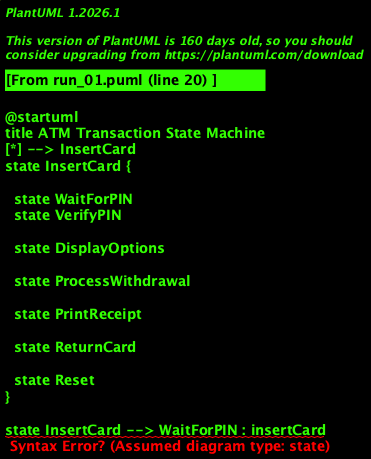

The diagram above was rendered by PlantUML. Its source (embedded in the PNG):
@startuml
title ATM Transaction State Machine
[*] --> InsertCard
state InsertCard {

  state WaitForPIN
  state VerifyPIN

  state DisplayOptions

  state ProcessWithdrawal

  state PrintReceipt

  state ReturnCard

  state Reset
}

state InsertCard --> WaitForPIN : insertCard
WaitForPIN --> VerifyPIN : enterPIN
VerifyPIN --> VerifyPIN : verifyPIN
VerifyPIN --> DisplayOptions : pinVerified
VerifyPIN --> WaitForPIN : pinInvalid

DisplayOptions --> ProcessWithdrawal : selectWithdrawal
ProcessWithdrawal --> PrintReceipt : dispenseCash
PrintReceipt --> ReturnCard : printReceipt
ReturnCard --> Reset : returnCard

Reset --> [*] : reset
@enduml